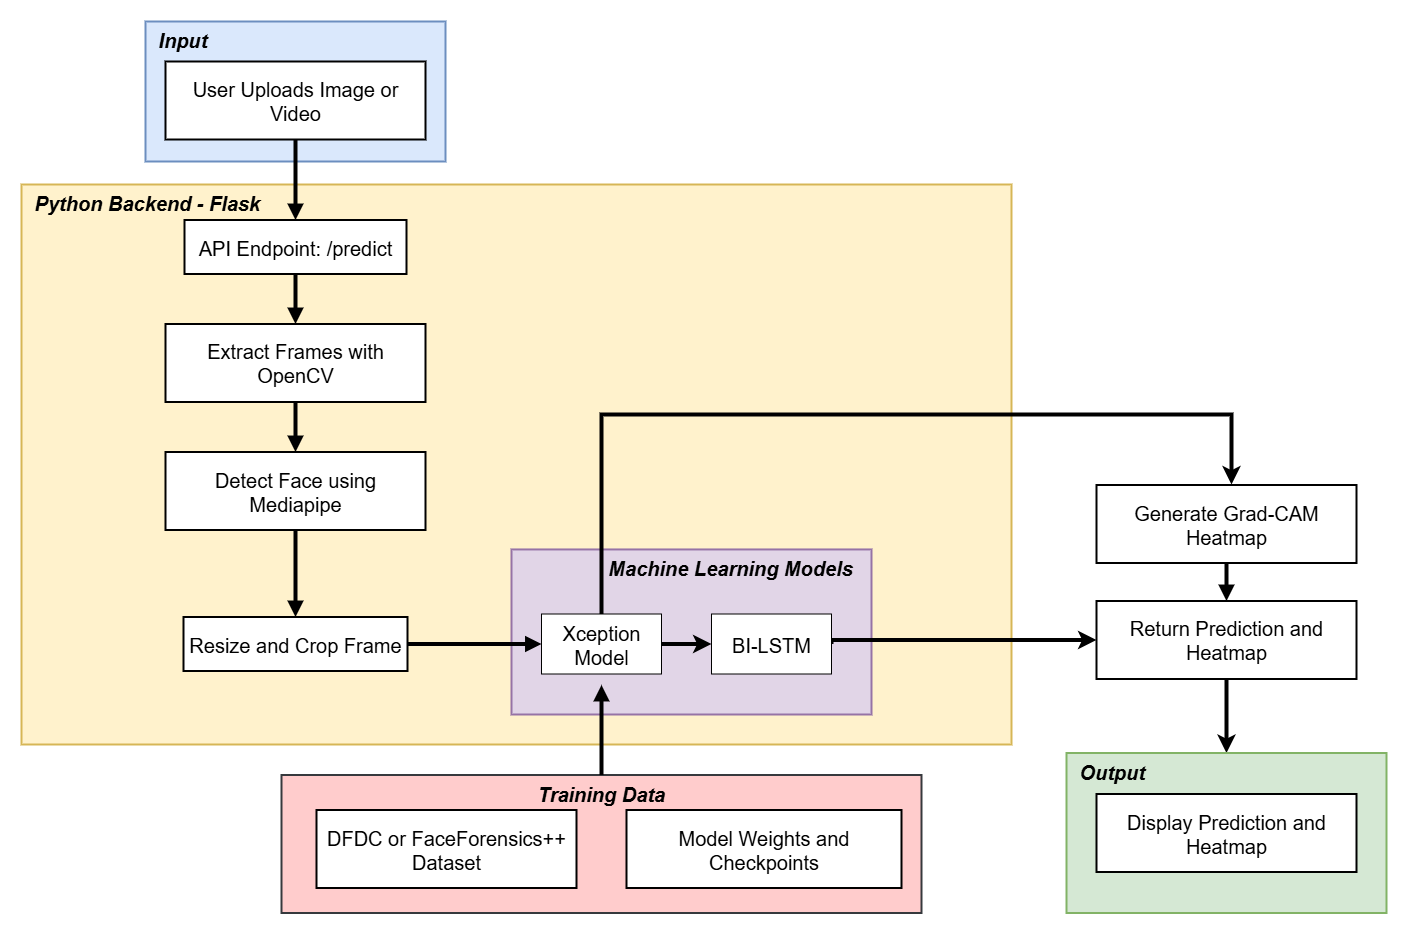

The diagram above was exported from draw.io. Its source (the exported page's mxGraphModel, read from the mxfile embedded in the PNG):
<mxGraphModel dx="2298" dy="1373" grid="1" gridSize="10" guides="1" tooltips="1" connect="1" arrows="1" fold="1" page="1" pageScale="1" pageWidth="850" pageHeight="1100" background="#ffffff" math="0" shadow="0">
  <root>
    <mxCell id="0" />
    <mxCell id="1" parent="0" />
    <mxCell id="I_QHsUmjhxNyvni-dwqb-2" value="  Python Backend - Flask" style="whiteSpace=wrap;strokeWidth=2;fontSize=20;align=left;labelPosition=center;verticalLabelPosition=middle;verticalAlign=top;fontStyle=3;fillColor=#fff2cc;strokeColor=#d6b656;" parent="1" vertex="1">
      <mxGeometry x="230" y="170" width="990" height="560" as="geometry" />
    </mxCell>
    <mxCell id="CRdauCQWdr09auiODn36-16" value="  Machine Learning Models   " style="whiteSpace=wrap;strokeWidth=2;fontSize=20;align=right;labelPosition=center;verticalLabelPosition=middle;verticalAlign=top;fontStyle=3;fillColor=#e1d5e7;strokeColor=#9673a6;" vertex="1" parent="1">
      <mxGeometry x="720" y="534.95" width="360" height="165.05" as="geometry" />
    </mxCell>
    <mxCell id="CRdauCQWdr09auiODn36-15" value="  Input" style="whiteSpace=wrap;strokeWidth=2;fontSize=20;align=left;labelPosition=center;verticalLabelPosition=middle;verticalAlign=top;fontStyle=3;fillColor=#dae8fc;strokeColor=#6c8ebf;" vertex="1" parent="1">
      <mxGeometry x="354" y="7" width="300" height="140" as="geometry" />
    </mxCell>
    <mxCell id="I_QHsUmjhxNyvni-dwqb-1" value="Training Data" style="whiteSpace=wrap;strokeWidth=2;fontSize=20;verticalAlign=top;fontStyle=3;fillColor=#ffcccc;strokeColor=#36393d;" parent="1" vertex="1">
      <mxGeometry x="490" y="760.5" width="640" height="138" as="geometry" />
    </mxCell>
    <mxCell id="I_QHsUmjhxNyvni-dwqb-4" value="User Uploads Image or Video" style="whiteSpace=wrap;strokeWidth=2;fontSize=20;" parent="1" vertex="1">
      <mxGeometry x="374" y="47" width="260" height="78" as="geometry" />
    </mxCell>
    <mxCell id="I_QHsUmjhxNyvni-dwqb-6" value="API Endpoint: /predict" style="whiteSpace=wrap;strokeWidth=2;fontSize=20;" parent="1" vertex="1">
      <mxGeometry x="393" y="205.5" width="222" height="54" as="geometry" />
    </mxCell>
    <mxCell id="I_QHsUmjhxNyvni-dwqb-7" value="Extract Frames with OpenCV" style="whiteSpace=wrap;strokeWidth=2;fontSize=20;" parent="1" vertex="1">
      <mxGeometry x="374" y="309.5" width="260" height="78" as="geometry" />
    </mxCell>
    <mxCell id="I_QHsUmjhxNyvni-dwqb-8" value="Detect Face using Mediapipe" style="whiteSpace=wrap;strokeWidth=2;fontSize=20;" parent="1" vertex="1">
      <mxGeometry x="374" y="437.5" width="260" height="78" as="geometry" />
    </mxCell>
    <mxCell id="I_QHsUmjhxNyvni-dwqb-9" value="Resize and Crop Frame" style="whiteSpace=wrap;strokeWidth=2;fontSize=20;" parent="1" vertex="1">
      <mxGeometry x="392" y="602.5" width="224" height="54" as="geometry" />
    </mxCell>
    <mxCell id="I_QHsUmjhxNyvni-dwqb-12" value="Generate Grad-CAM Heatmap" style="whiteSpace=wrap;strokeWidth=2;fontSize=20;" parent="1" vertex="1">
      <mxGeometry x="1305" y="470.5" width="260" height="78" as="geometry" />
    </mxCell>
    <mxCell id="CRdauCQWdr09auiODn36-5" style="edgeStyle=orthogonalEdgeStyle;rounded=0;orthogonalLoop=1;jettySize=auto;html=1;exitX=0.5;exitY=1;exitDx=0;exitDy=0;strokeWidth=4;entryX=0.5;entryY=0;entryDx=0;entryDy=0;" edge="1" parent="1" source="I_QHsUmjhxNyvni-dwqb-13" target="CRdauCQWdr09auiODn36-9">
      <mxGeometry relative="1" as="geometry" />
    </mxCell>
    <mxCell id="I_QHsUmjhxNyvni-dwqb-13" value="Return Prediction and Heatmap" style="whiteSpace=wrap;strokeWidth=2;fontSize=20;" parent="1" vertex="1">
      <mxGeometry x="1305" y="586.5" width="260" height="78" as="geometry" />
    </mxCell>
    <mxCell id="I_QHsUmjhxNyvni-dwqb-14" value="DFDC or FaceForensics++ Dataset" style="whiteSpace=wrap;strokeWidth=2;fontSize=20;" parent="1" vertex="1">
      <mxGeometry x="525" y="795.5" width="260" height="78" as="geometry" />
    </mxCell>
    <mxCell id="I_QHsUmjhxNyvni-dwqb-15" value="Model Weights and Checkpoints" style="whiteSpace=wrap;strokeWidth=2;fontSize=20;" parent="1" vertex="1">
      <mxGeometry x="835" y="795.5" width="275" height="78" as="geometry" />
    </mxCell>
    <mxCell id="I_QHsUmjhxNyvni-dwqb-16" value="" style="curved=1;startArrow=none;endArrow=block;exitX=0.5;exitY=1;entryX=0.5;entryY=0;rounded=0;entryDx=0;entryDy=0;strokeWidth=4;" parent="1" source="I_QHsUmjhxNyvni-dwqb-4" target="I_QHsUmjhxNyvni-dwqb-6" edge="1">
      <mxGeometry relative="1" as="geometry">
        <Array as="points" />
      </mxGeometry>
    </mxCell>
    <mxCell id="I_QHsUmjhxNyvni-dwqb-17" value="" style="curved=1;startArrow=none;endArrow=block;exitX=0.5;exitY=1;entryX=0.5;entryY=0;rounded=0;strokeWidth=4;" parent="1" source="I_QHsUmjhxNyvni-dwqb-6" target="I_QHsUmjhxNyvni-dwqb-7" edge="1">
      <mxGeometry relative="1" as="geometry">
        <Array as="points" />
      </mxGeometry>
    </mxCell>
    <mxCell id="I_QHsUmjhxNyvni-dwqb-18" value="" style="curved=1;startArrow=none;endArrow=block;exitX=0.5;exitY=1;entryX=0.5;entryY=0;rounded=0;strokeWidth=4;" parent="1" source="I_QHsUmjhxNyvni-dwqb-7" target="I_QHsUmjhxNyvni-dwqb-8" edge="1">
      <mxGeometry relative="1" as="geometry">
        <Array as="points" />
      </mxGeometry>
    </mxCell>
    <mxCell id="I_QHsUmjhxNyvni-dwqb-19" value="" style="curved=1;startArrow=none;endArrow=block;exitX=0.5;exitY=1;entryX=0.5;entryY=0;rounded=0;strokeWidth=4;" parent="1" source="I_QHsUmjhxNyvni-dwqb-8" target="I_QHsUmjhxNyvni-dwqb-9" edge="1">
      <mxGeometry relative="1" as="geometry">
        <Array as="points" />
      </mxGeometry>
    </mxCell>
    <mxCell id="I_QHsUmjhxNyvni-dwqb-20" value="" style="curved=1;startArrow=none;endArrow=block;exitX=1;exitY=0.5;entryX=0;entryY=0.5;rounded=0;entryDx=0;entryDy=0;exitDx=0;exitDy=0;strokeWidth=4;" parent="1" source="I_QHsUmjhxNyvni-dwqb-9" target="CRdauCQWdr09auiODn36-10" edge="1">
      <mxGeometry relative="1" as="geometry">
        <Array as="points" />
        <mxPoint x="602" y="652.5" as="sourcePoint" />
        <mxPoint x="900" y="629.5" as="targetPoint" />
      </mxGeometry>
    </mxCell>
    <mxCell id="I_QHsUmjhxNyvni-dwqb-21" value="" style="curved=1;startArrow=none;endArrow=block;entryX=0.001;entryY=0.527;rounded=0;entryDx=0;entryDy=0;entryPerimeter=0;exitX=1;exitY=0.664;exitDx=0;exitDy=0;exitPerimeter=0;strokeWidth=4;" parent="1" target="I_QHsUmjhxNyvni-dwqb-29" edge="1">
      <mxGeometry relative="1" as="geometry">
        <Array as="points">
          <mxPoint x="1610" y="444" />
        </Array>
        <mxPoint x="1572.1599999999999" y="507.1400000000003" as="sourcePoint" />
      </mxGeometry>
    </mxCell>
    <mxCell id="I_QHsUmjhxNyvni-dwqb-24" value="" style="curved=1;startArrow=none;endArrow=block;exitX=0.5;exitY=1;entryX=0.5;entryY=0;rounded=0;entryDx=0;entryDy=0;strokeWidth=4;" parent="1" source="I_QHsUmjhxNyvni-dwqb-12" target="I_QHsUmjhxNyvni-dwqb-13" edge="1">
      <mxGeometry relative="1" as="geometry">
        <Array as="points" />
      </mxGeometry>
    </mxCell>
    <mxCell id="I_QHsUmjhxNyvni-dwqb-26" value="" style="curved=1;startArrow=none;endArrow=block;rounded=0;strokeWidth=4;exitX=0.5;exitY=0;exitDx=0;exitDy=0;" parent="1" source="I_QHsUmjhxNyvni-dwqb-1" edge="1">
      <mxGeometry relative="1" as="geometry">
        <Array as="points" />
        <mxPoint x="700" y="770.5" as="sourcePoint" />
        <mxPoint x="810" y="670.5" as="targetPoint" />
      </mxGeometry>
    </mxCell>
    <mxCell id="CRdauCQWdr09auiODn36-6" style="edgeStyle=orthogonalEdgeStyle;rounded=0;orthogonalLoop=1;jettySize=auto;html=1;entryX=0.5;entryY=0;entryDx=0;entryDy=0;strokeWidth=4;exitX=0.5;exitY=0;exitDx=0;exitDy=0;" edge="1" parent="1" source="CRdauCQWdr09auiODn36-10">
      <mxGeometry relative="1" as="geometry">
        <mxPoint x="835.04" y="600.6800000000001" as="sourcePoint" />
        <mxPoint x="1440" y="470" as="targetPoint" />
        <Array as="points">
          <mxPoint x="810" y="400" />
          <mxPoint x="1440" y="400" />
        </Array>
      </mxGeometry>
    </mxCell>
    <mxCell id="CRdauCQWdr09auiODn36-9" value="  Output" style="whiteSpace=wrap;strokeWidth=2;fontSize=20;align=left;labelPosition=center;verticalLabelPosition=middle;verticalAlign=top;fontStyle=3;fillColor=#d5e8d4;strokeColor=#82b366;" vertex="1" parent="1">
      <mxGeometry x="1275" y="738.5" width="320" height="160" as="geometry" />
    </mxCell>
    <mxCell id="CRdauCQWdr09auiODn36-4" value="Display Prediction and Heatmap" style="whiteSpace=wrap;strokeWidth=2;fontSize=20;" vertex="1" parent="1">
      <mxGeometry x="1305" y="779.5" width="260" height="78" as="geometry" />
    </mxCell>
    <mxCell id="CRdauCQWdr09auiODn36-12" style="edgeStyle=orthogonalEdgeStyle;rounded=0;orthogonalLoop=1;jettySize=auto;html=1;exitX=1;exitY=0.5;exitDx=0;exitDy=0;strokeWidth=4;" edge="1" parent="1" source="CRdauCQWdr09auiODn36-10" target="CRdauCQWdr09auiODn36-11">
      <mxGeometry relative="1" as="geometry" />
    </mxCell>
    <mxCell id="CRdauCQWdr09auiODn36-10" value="Xception Model" style="rounded=0;whiteSpace=wrap;html=1;fontSize=20;" vertex="1" parent="1">
      <mxGeometry x="750" y="599.5" width="120" height="60" as="geometry" />
    </mxCell>
    <mxCell id="CRdauCQWdr09auiODn36-13" style="edgeStyle=orthogonalEdgeStyle;rounded=0;orthogonalLoop=1;jettySize=auto;html=1;exitX=1;exitY=0.5;exitDx=0;exitDy=0;entryX=0;entryY=0.5;entryDx=0;entryDy=0;strokeWidth=4;" edge="1" parent="1" source="CRdauCQWdr09auiODn36-11" target="I_QHsUmjhxNyvni-dwqb-13">
      <mxGeometry relative="1" as="geometry">
        <mxPoint x="2400" y="430.5" as="targetPoint" />
        <Array as="points">
          <mxPoint x="1040" y="626" />
        </Array>
      </mxGeometry>
    </mxCell>
    <mxCell id="CRdauCQWdr09auiODn36-11" value="BI-LSTM" style="rounded=0;whiteSpace=wrap;html=1;fontSize=20;" vertex="1" parent="1">
      <mxGeometry x="920" y="599.5" width="120" height="60" as="geometry" />
    </mxCell>
  </root>
</mxGraphModel>